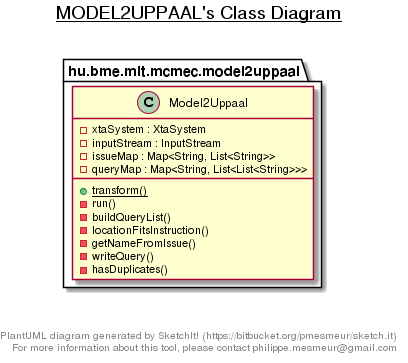

The diagram above was rendered by PlantUML. Its source (embedded in the PNG):
@startuml

title __MODEL2UPPAAL's Class Diagram__\n

  package hu.bme.mit.mcmec.model2uppaal {
    class Model2Uppaal {
        - xtaSystem : XtaSystem
        - inputStream : InputStream
        - issueMap : Map<String, List<String>>
        - queryMap : Map<String, List<List<String>>>
        {static} + transform()
        - run()
        - buildQueryList()
        - locationFitsInstruction()
        - getNameFromIssue()
        - writeQuery()
        - hasDuplicates()
    }
  }
  



right footer


PlantUML diagram generated by SketchIt! (https://bitbucket.org/pmesmeur/sketch.it)
For more information about this tool, please contact philippe.mesmeur@gmail.com
endfooter

@enduml